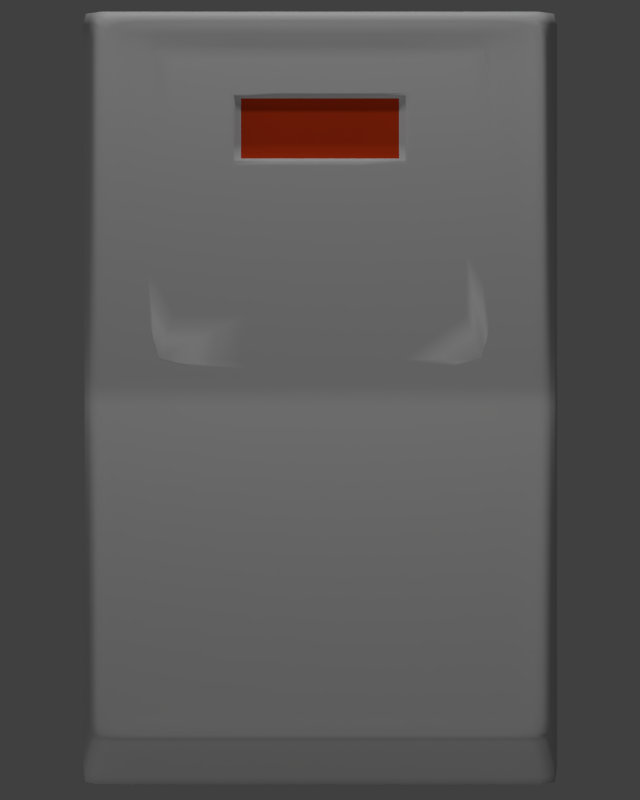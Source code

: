 # Source: 2d_switch.blend  (saved by Blender 2.76.0; exported with 4.5.12 LTS)
import bpy
from mathutils import Matrix  # noqa: F401  (used for matrix-valued properties, if any)

bpy.ops.wm.read_factory_settings(use_empty=True)
scene = bpy.context.scene
scene.name = 'Scene'

# ---- collections
col_collection_1 = bpy.data.collections.new('Collection 1'); scene.collection.children.link(col_collection_1)

# ---- materials (node trees are filled in below, after node groups)
mat_plastic = bpy.data.materials.new('Plastic')
mat_plastic.alpha_threshold = 0.0
mat_plastic.use_transparent_shadow = False
mat_plastic.diffuse_color = (0.4109, 0.4109, 0.4109, 1.0)
mat_plastic.roughness = 0.5
mat_plastic.specular_intensity = 0.3368
mat_on = bpy.data.materials.new('ON')
mat_on.alpha_threshold = 0.0
mat_on.use_transparent_shadow = False
mat_on.diffuse_color = (0.0, 0.1844, 0.3672, 1.0)
mat_on.roughness = 0.5
mat_on.specular_intensity = 0.0
mat_off = bpy.data.materials.new('OFF')
mat_off.alpha_threshold = 0.0
mat_off.use_transparent_shadow = False
mat_off.diffuse_color = (0.0578, 0.0578, 0.0578, 1.0)
mat_off.roughness = 0.5
mat_off.specular_intensity = 0.0
mat_err = bpy.data.materials.new('ERR')
mat_err.alpha_threshold = 0.0
mat_err.use_transparent_shadow = False
mat_err.diffuse_color = (0.3672, 0.02699, 0.005344, 1.0)
mat_err.roughness = 0.5
mat_err.specular_intensity = 0.0

# ---- material node trees

# ---- world
world_world = bpy.data.worlds.new('World'); scene.world = world_world
world_world.color = (0.05088, 0.05088, 0.05088)
world_world.use_sun_shadow = False
world_world.sun_shadow_jitter_overblur = 0.0
world_world.cycles.sampling_method = 'MANUAL'
world_world.cycles.sample_map_resolution = 256

# ---- cameras
cam_camera = bpy.data.cameras.new('Camera')
cam_camera.type = 'ORTHO'
cam_camera.clip_end = 100.0
cam_camera.lens = 35.0
cam_camera.sensor_width = 32.0
cam_camera.sensor_height = 18.0
cam_camera.ortho_scale = 1.4
cam_camera.dof.focus_distance = 0.0
cam_camera.dof.aperture_fstop = 128.0

# ---- lights
light_hemi = bpy.data.lights.new('Hemi', 'SUN')
light_hemi.transmission_factor = 0.0
light_hemi.angle = 0.1993
light_hemi.energy = 0.5
light_hemi.shadow_buffer_clip_start = 0.5
light_hemi.shadow_soft_size = 0.1
light_hemi.shadow_cascade_max_distance = 1000.0
light_hemi.cycles.use_multiple_importance_sampling = False
light_point = bpy.data.lights.new('Point', 'POINT')
light_point.transmission_factor = 0.0
light_point.energy = 100.0
light_point.shadow_buffer_clip_start = 0.5
light_point.shadow_soft_size = 0.1
light_point.shadow_maximum_resolution = 0.006
light_point.use_absolute_resolution = True
light_point.cycles.use_multiple_importance_sampling = False
light_lamp = bpy.data.lights.new('Lamp', 'POINT')
light_lamp.transmission_factor = 0.0
light_lamp.cutoff_distance = 30.0
light_lamp.energy = 100.0
light_lamp.shadow_buffer_clip_start = 1.001
light_lamp.shadow_soft_size = 0.1
light_lamp.shadow_maximum_resolution = 0.006
light_lamp.use_absolute_resolution = True
light_lamp.cycles.use_multiple_importance_sampling = False

# ---- meshes
me_plane = bpy.data.meshes.new('Plane')
me_plane.from_pydata([(-1.0, 1.0, 0.0), (1.0, 1.0, 0.0), (0.9522, 0.9382, 0.1694), (-0.9522, 0.9382, 0.1694), (0.8357, 0.8975, 0.163), (-0.8357, 0.8975, 0.163), (1.0, 0.09135, 0.0), (1.0, 0.8457, 0.0), (-1.0, 0.8457, 0.0), (-1.0, 0.09135, 0.0), (0.9522, 0.09135, 0.03793), (0.9522, 0.8457, 0.1538), (-0.9522, 0.8457, 0.1538), (-0.9522, 0.09135, 0.03793), (0.8357, 0.09135, 0.03732), (0.8357, 0.8457, 0.1482), (-0.8357, 0.8457, 0.1482), (-0.8357, 0.09135, 0.03732), (0.6801, 1.0, 0.0), (-0.6801, 1.0, 0.0), (0.6801, 0.9382, 0.1694), (-0.6801, 0.9382, 0.1694), (0.6801, 0.8975, 0.163), (-0.6801, 0.8975, 0.163), (-0.3598, 0.7377, 0.1323), (0.3598, 0.7377, 0.1323), (-0.3598, 0.5769, 0.1087), (0.3598, 0.5769, 0.1087), (-0.6801, 0.09135, 0.0), (0.6801, 0.09135, 0.0), (-0.6801, 0.8457, 0.0), (0.6801, 0.8457, 0.0), (-1.0, -1.0, 0.0), (1.0, -1.0, 0.0), (0.9522, -0.9382, 0.1694), (-0.9522, -0.9382, 0.1694), (-1.0, 0.0, 0.0), (1.0, 0.0, 0.0), (-0.9522, 0.0, 0.0239), (0.9522, 0.0, 0.0239), (0.8357, 0.0, 0.0239), (-0.8357, 0.0, 0.0239), (0.8357, -0.8975, 0.163), (-0.8357, -0.8975, 0.163), (1.0, -0.09135, 0.0), (1.0, -0.8457, 0.0), (-1.0, -0.8457, 0.0), (-1.0, -0.09135, 0.0), (0.9522, -0.09135, 0.03793), (0.9522, -0.8457, 0.1538), (-0.9522, -0.8457, 0.1538), (-0.9522, -0.09135, 0.03793), (0.8357, -0.09135, 0.03732), (0.8357, -0.8457, 0.1482), (-0.8357, -0.8457, 0.1482), (-0.8357, -0.09135, 0.03732), (0.6801, -1.0, 0.0), (-0.6801, -1.0, 0.0), (0.6801, 0.0, 0.0), (-0.6801, 0.0, 0.0), (0.6801, -0.9382, 0.1694), (-0.6801, -0.9382, 0.1694), (0.6801, 0.0, 0.0239), (-0.6801, 0.0, 0.0239), (0.6801, -0.8975, 0.163), (-0.6801, -0.8975, 0.163), (-0.6801, -0.8457, 0.1482), (0.6801, -0.8457, 0.1482), (-0.6801, -0.09135, 0.03732), (0.6801, -0.09135, 0.03732), (-0.6801, -0.09135, 0.0), (0.6801, -0.09135, 0.0), (-0.6801, -0.8457, 0.0), (0.6801, -0.8457, 0.0), (-0.6801, 0.8457, 0.1482), (0.6801, 0.8457, 0.1482), (-0.6801, 0.09135, 0.03732), (0.6801, 0.09135, 0.03732), (-0.3293, 0.734, 0.1208), (0.3293, 0.734, 0.1208), (-0.3293, 0.5869, 0.09916), (0.3293, 0.5869, 0.09916), (-0.4425, 0.7655, 0.1364), (0.4425, 0.7655, 0.1364), (0.386, 0.5372, 0.1029), (-0.386, 0.5372, 0.1029)], [], [(31, 18, 1, 7), (9, 36, 38, 13), (7, 1, 2, 11), (19, 0, 3, 21), (14, 40, 39, 10), (22, 4, 2, 20), (16, 5, 3, 12), (77, 62, 40, 14), (22, 75, 15, 4), (75, 77, 14, 15), (41, 17, 13, 38), (17, 16, 12, 13), (4, 15, 11, 2), (15, 14, 10, 11), (37, 6, 10, 39), (6, 7, 11, 10), (0, 8, 12, 3), (8, 9, 13, 12), (58, 29, 6, 37), (29, 31, 7, 6), (9, 8, 30, 28), (28, 30, 31, 29), (36, 9, 28, 59), (59, 28, 29, 58), (16, 17, 76, 74), (24, 26, 80, 78), (5, 16, 74, 23), (23, 74, 75, 22), (17, 41, 63, 76), (76, 63, 62, 77), (5, 23, 21, 3), (23, 22, 20, 21), (1, 18, 20, 2), (18, 19, 21, 20), (8, 0, 19, 30), (30, 19, 18, 31), (73, 45, 33, 56), (47, 51, 38, 36), (45, 49, 34, 33), (57, 61, 35, 32), (52, 48, 39, 40), (64, 60, 34, 42), (54, 50, 35, 43), (69, 52, 40, 62), (64, 42, 53, 67), (67, 53, 52, 69), (41, 38, 51, 55), (55, 51, 50, 54), (42, 34, 49, 53), (53, 49, 48, 52), (37, 39, 48, 44), (44, 48, 49, 45), (32, 35, 50, 46), (46, 50, 51, 47), (58, 37, 44, 71), (71, 44, 45, 73), (47, 70, 72, 46), (70, 71, 73, 72), (36, 59, 70, 47), (59, 58, 71, 70), (54, 66, 68, 55), (66, 67, 69, 68), (43, 65, 66, 54), (65, 64, 67, 66), (55, 68, 63, 41), (68, 69, 62, 63), (43, 35, 61, 65), (65, 61, 60, 64), (33, 34, 60, 56), (56, 60, 61, 57), (46, 72, 57, 32), (72, 73, 56, 57), (82, 83, 75, 74), (84, 85, 76, 77), (85, 82, 74, 76), (83, 84, 77, 75), (78, 80, 81, 79), (25, 24, 78, 79), (27, 25, 79, 81), (26, 27, 81, 80), (25, 27, 84, 83), (26, 24, 82, 85), (27, 26, 85, 84), (24, 25, 83, 82)])
me_plane.polygons.foreach_set('use_smooth', [True] * 84)
me_plane.polygons.foreach_set('material_index', [0, 0, 0, 0, 0, 0, 0, 0, 0, 0, 0, 0, 0, 0, 0, 0, 0, 0, 0, 0, 0, 0, 0, 0, 0, 0, 0, 0, 0, 0, 0, 0, 0, 0, 0, 0, 0, 0, 0, 0, 0, 0, 0, 0, 0, 0, 0, 0, 0, 0, 0, 0, 0, 0, 0, 0, 0, 0, 0, 0, 0, 0, 0, 0, 0, 0, 0, 0, 0, 0, 0, 0, 0, 0, 0, 0, 3, 0, 0, 0, 0, 0, 0, 0])
_k = {(1, 7): 0.89804, (0, 19): 0.89804, (9, 36): 0.89804, (36, 59): 0.89804, (2, 11): 0.89804, (3, 21): 0.89804, (13, 38): 0.89804, (41, 63): 0.89804, (36, 38): 0.89804, (0, 3): 0.89804, (1, 2): 0.89804, (37, 39): 0.89804, (4, 15): 0.89804, (5, 23): 0.89804, (17, 41): 0.89804, (38, 41): 0.89804, (39, 40): 0.89804, (6, 37): 0.89804, (6, 7): 0.89804, (0, 8): 0.89804, (8, 9): 0.89804, (10, 39): 0.89804, (10, 11): 0.89804, (3, 12): 0.89804, (12, 13): 0.89804, (14, 40): 0.89804, (14, 15): 0.89804, (5, 16): 0.89804, (16, 17): 0.89804, (1, 18): 0.89804, (18, 19): 0.89804, (37, 58): 0.89804, (58, 59): 0.89804, (2, 20): 0.89804, (20, 21): 0.89804, (40, 62): 0.89804, (62, 63): 0.89804, (4, 22): 0.89804, (22, 23): 1.0, (74, 75): 1.0, (76, 77): 1.0, (74, 76): 1.0, (75, 77): 1.0, (23, 74): 1.0, (22, 75): 1.0, (33, 45): 0.89804, (32, 57): 0.89804, (36, 47): 0.89804, (34, 49): 0.89804, (35, 61): 0.89804, (38, 51): 0.89804, (32, 35): 0.89804, (33, 34): 0.89804, (42, 53): 0.89804, (43, 65): 0.89804, (41, 55): 0.89804, (37, 44): 0.89804, (44, 45): 0.89804, (32, 46): 0.89804, (46, 47): 0.89804, (39, 48): 0.89804, (48, 49): 0.89804, (35, 50): 0.89804, (50, 51): 0.89804, (40, 52): 0.89804, (52, 53): 0.89804, (43, 54): 0.89804, (54, 55): 0.89804, (33, 56): 0.89804, (56, 57): 0.89804, (34, 60): 0.89804, (60, 61): 0.89804, (42, 64): 0.89804, (64, 65): 0.89804, (24, 25): 1.0, (26, 27): 1.0, (24, 26): 1.0, (25, 27): 1.0, (24, 82): 1.0, (75, 83): 1.0, (27, 84): 1.0, (76, 85): 1.0, (78, 79): 1.0, (80, 81): 1.0, (78, 80): 1.0, (79, 81): 1.0, (26, 80): 1.0, (24, 78): 1.0, (25, 79): 1.0, (27, 81): 1.0, (74, 82): 1.0, (25, 83): 1.0, (77, 84): 1.0, (26, 85): 1.0}
me_plane.attributes.new('crease_edge', 'FLOAT', 'EDGE').data.foreach_set('value', [_k.get((min(e.vertices), max(e.vertices)), 0.0) for e in me_plane.edges])
me_plane.materials.append(mat_plastic)
me_plane.materials.append(mat_on)
me_plane.materials.append(mat_off)
me_plane.materials.append(mat_err)
me_plane.use_remesh_preserve_volume = False
me_plane.use_remesh_preserve_attributes = False
me_plane.use_mirror_vertex_groups = False
me_plane.update()

# ---- objects
ob_hemi = bpy.data.objects.new('Hemi', light_hemi)
ob_point = bpy.data.objects.new('Point', light_point)
ob_plane = bpy.data.objects.new('Plane', me_plane)
ob_lamp = bpy.data.objects.new('Lamp', light_lamp)
ob_camera = bpy.data.objects.new('Camera', cam_camera)

# ---- transforms, parenting, visibility, modifiers, constraints
ob_hemi.location = (-4.111, -6.569, 4.301)
ob_hemi.rotation_euler = (1.049, 1.925e-16, -0.5066)
ob_hemi.lineart.crease_threshold = 0.0
ob_point.location = (-0.04929, 2.456, 0.6956)
ob_point.lineart.crease_threshold = 0.0
ob_plane.location = (0.0, 0.0, 0.0)
ob_plane.rotation_euler = (-0.2376, -5.226e-17, 6.237e-18)
ob_plane.scale = (0.42, 0.7, 1.0)
ob_plane.lineart.crease_threshold = 0.0
_m = ob_plane.modifiers.new('Subsurf', 'SUBSURF')
_m.uv_smooth = 'PRESERVE_CORNERS'
_m.quality = 2
_m.levels = 3
_m.show_only_control_edges = False
ob_lamp.location = (4.076, 1.005, 5.904)
ob_lamp.rotation_euler = (0.6503, 0.05522, 1.866)
ob_lamp.lock_rotations_4d = False
ob_lamp.empty_display_type = 'ARROWS'
ob_lamp.color = (0.0, 0.0, 0.0, 0.0)
ob_lamp.lineart.crease_threshold = 0.0
ob_camera.location = (0.0, 0.0, 3.608)
ob_camera.lock_rotations_4d = False
ob_camera.empty_display_type = 'ARROWS'
ob_camera.color = (0.0, 0.0, 0.0, 0.0)
ob_camera.display_type = 'WIRE'
ob_camera.lineart.crease_threshold = 0.0

# ---- collection membership
col_collection_1.objects.link(ob_hemi)
col_collection_1.objects.link(ob_point)
col_collection_1.objects.link(ob_plane)
col_collection_1.objects.link(ob_lamp)
col_collection_1.objects.link(ob_camera)

# ---- scene / render settings (as saved in the file)
scene.camera = ob_camera
scene.frame_start = 1; scene.frame_end = 250; scene.frame_set(2)
scene.render.engine = 'BLENDER_EEVEE_NEXT'
scene.render.resolution_x = 32
scene.render.resolution_y = 40
scene.render.dither_intensity = 0.0
scene.render.film_transparent = True
scene.cycles.use_denoising = False
scene.cycles.samples = 10
scene.cycles.sampling_pattern = 'TABULATED_SOBOL'
scene.cycles.light_sampling_threshold = 0.0
scene.cycles.use_adaptive_sampling = False
scene.cycles.use_light_tree = False
scene.cycles.blur_glossy = 0.0
scene.cycles.pixel_filter_type = 'GAUSSIAN'
scene.cycles.sample_clamp_indirect = 0.0
scene.view_settings.view_transform = 'Standard'
bpy.context.view_layer.update()

